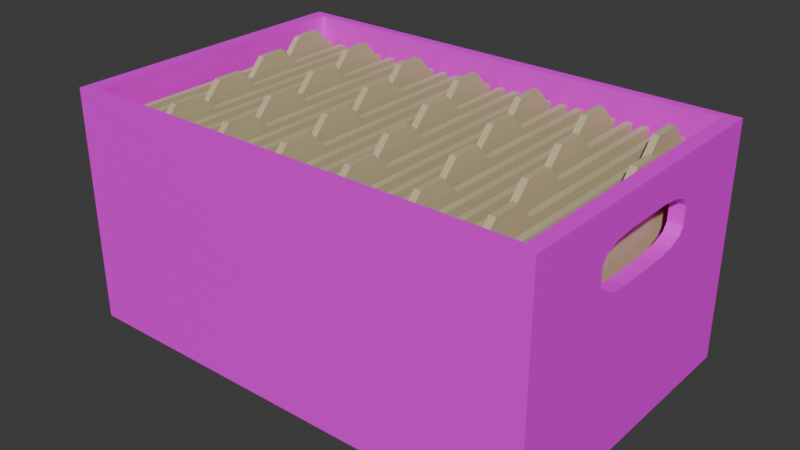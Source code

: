 # Source: FileFolderCrate.blend  (saved by Blender 5.0.119; exported with 4.5.12 LTS)
import bpy
from mathutils import Matrix  # noqa: F401  (used for matrix-valued properties, if any)

bpy.ops.wm.read_factory_settings(use_empty=True)
scene = bpy.context.scene
scene.name = 'Scene'

# ---- collections
col_collection = bpy.data.collections.new('Collection'); scene.collection.children.link(col_collection)
col_folders = bpy.data.collections.new('Folders'); col_collection.children.link(col_folders)

# ---- images (referenced by path relative to the original .blend; pixels are not part of the script)
import os
ASSET_DIR = os.environ.get("B2B_ASSET_DIR", "")  # directory of the original .blend (textures are referenced by path, not embedded)
HERE = os.path.dirname(os.path.abspath(__file__))  # packed textures are extracted next to this script under _unpacked/

def load_image(name, relpath, width, height, colorspace="sRGB"):
    """Load a texture the original file referenced (path relative to the .blend, or extracted next to this script)."""
    p = next((c for c in (os.path.join(HERE, relpath), os.path.join(ASSET_DIR, relpath)) if relpath and os.path.exists(c)), "")
    if p:
        img = bpy.data.images.load(p, check_existing=True)
        img.name = name
    else:  # same state as the original file: an image datablock whose file is absent (Cycles renders it pink)
        img = bpy.data.images.new(name, width, height)
        img.source = "FILE"
        img.filepath = "//" + (relpath or name)
    img.colorspace_settings.name = colorspace
    return img
img_material_base_color = load_image('Material Base Color', 'FileFolderCrate.png', 1024, 1024, 'sRGB')

# ---- materials (node trees are filled in below, after node groups)
mat_cratematerial = bpy.data.materials.new('CrateMaterial')
mat_cratematerial.alpha_threshold = 0.0
mat_cratematerial.use_backface_culling_lightprobe_volume = False
mat_cratematerial.preview_render_type = 'CUBE'
mat_cratematerial.roughness = 0.5
mat_cratematerial.line_color = (0.0, 0.0, 0.0, 1.0)
mat_foldermaterial = bpy.data.materials.new('FolderMaterial')
mat_foldermaterial_001 = bpy.data.materials.new('FolderMaterial.001')
mat_foldermaterial_002 = bpy.data.materials.new('FolderMaterial.002')
mat_foldermaterial_003 = bpy.data.materials.new('FolderMaterial.003')
mat_foldermaterial_004 = bpy.data.materials.new('FolderMaterial.004')
mat_foldermaterial_005 = bpy.data.materials.new('FolderMaterial.005')
mat_foldermaterial_006 = bpy.data.materials.new('FolderMaterial.006')

# ---- material node trees
mat_cratematerial.use_nodes = True; mat_cratematerial.node_tree.nodes.clear()
_N = mat_cratematerial.node_tree.nodes; _L = mat_cratematerial.node_tree.links
n0 = _N.new('ShaderNodeOutputMaterial'); n0.name = 'Material Output'; n0.location = (200, 100)
n1 = _N.new('ShaderNodeTexImage'); n1.name = 'Image Texture'; n1.location = (-490, 60)
n1.image = img_material_base_color
n2 = _N.new('ShaderNodeMixShader'); n2.name = 'Mix Shader'; n2.location = (-200, 100)
n2.inputs[0].default_value = 0.6879
n3 = _N.new('ShaderNodeBsdfPrincipled'); n3.name = 'Principled BSDF'; n3.location = (-490, 20)
n4 = _N.new('ShaderNodeTexImage'); n4.name = 'Image Texture.001'; n4.location = (-780, -20)
n4.image = img_material_base_color
n5 = _N.new('ShaderNodeBsdfPrincipled'); n5.name = 'Principled BSDF.001'; n5.location = (-490, -20)
n5.inputs[1].default_value = 1.0
n6 = _N.new('ShaderNodeBsdfPrincipled'); n6.name = 'Principled BSDF.002'; n6.location = (-90, 100)
n7 = _N.new('ShaderNodeTexImage'); n7.name = 'Image Texture.002'; n7.location = (-380, 60)
n7.image = img_material_base_color
_L.new(n3.outputs[0], n2.inputs[1])
_L.new(n4.outputs[0], n3.inputs[0])
_L.new(n6.outputs[0], n0.inputs[0])
_L.new(n7.outputs[0], n6.inputs[0])
n0.is_active_output = True
mat_foldermaterial.use_nodes = True; mat_foldermaterial.node_tree.nodes.clear()
_N = mat_foldermaterial.node_tree.nodes; _L = mat_foldermaterial.node_tree.links
n0 = _N.new('ShaderNodeBsdfPrincipled'); n0.name = 'Principled BSDF'; n0.location = (-200, 100)
n0.inputs[0].default_value = (0.6038, 0.5271, 0.314, 1.0)
n1 = _N.new('ShaderNodeOutputMaterial'); n1.name = 'Material Output'; n1.location = (200, 100)
n2 = _N.new('ShaderNodeRGBCurve'); n2.name = 'RGB Curves'; n2.location = (-490, 60)
n2.mapping.update()
_L.new(n0.outputs[0], n1.inputs[0])
n1.is_active_output = True
mat_foldermaterial_001.use_nodes = True; mat_foldermaterial_001.node_tree.nodes.clear()
_N = mat_foldermaterial_001.node_tree.nodes; _L = mat_foldermaterial_001.node_tree.links
n0 = _N.new('ShaderNodeBsdfPrincipled'); n0.name = 'Principled BSDF'; n0.location = (-200, 100)
n0.inputs[0].default_value = (0.6038, 0.5271, 0.314, 1.0)
n1 = _N.new('ShaderNodeOutputMaterial'); n1.name = 'Material Output'; n1.location = (200, 100)
n2 = _N.new('ShaderNodeRGBCurve'); n2.name = 'RGB Curves'; n2.location = (-490, 60)
n2.mapping.update()
_L.new(n0.outputs[0], n1.inputs[0])
n1.is_active_output = True
mat_foldermaterial_002.use_nodes = True; mat_foldermaterial_002.node_tree.nodes.clear()
_N = mat_foldermaterial_002.node_tree.nodes; _L = mat_foldermaterial_002.node_tree.links
n0 = _N.new('ShaderNodeBsdfPrincipled'); n0.name = 'Principled BSDF'; n0.location = (-200, 100)
n0.inputs[0].default_value = (0.6038, 0.5271, 0.314, 1.0)
n1 = _N.new('ShaderNodeOutputMaterial'); n1.name = 'Material Output'; n1.location = (200, 100)
n2 = _N.new('ShaderNodeRGBCurve'); n2.name = 'RGB Curves'; n2.location = (-490, 60)
n2.mapping.update()
_L.new(n0.outputs[0], n1.inputs[0])
n1.is_active_output = True
mat_foldermaterial_003.use_nodes = True; mat_foldermaterial_003.node_tree.nodes.clear()
_N = mat_foldermaterial_003.node_tree.nodes; _L = mat_foldermaterial_003.node_tree.links
n0 = _N.new('ShaderNodeBsdfPrincipled'); n0.name = 'Principled BSDF'; n0.location = (-200, 100)
n0.inputs[0].default_value = (0.6038, 0.5271, 0.314, 1.0)
n1 = _N.new('ShaderNodeOutputMaterial'); n1.name = 'Material Output'; n1.location = (200, 100)
n2 = _N.new('ShaderNodeRGBCurve'); n2.name = 'RGB Curves'; n2.location = (-490, 60)
n2.mapping.update()
_L.new(n0.outputs[0], n1.inputs[0])
n1.is_active_output = True
mat_foldermaterial_004.use_nodes = True; mat_foldermaterial_004.node_tree.nodes.clear()
_N = mat_foldermaterial_004.node_tree.nodes; _L = mat_foldermaterial_004.node_tree.links
n0 = _N.new('ShaderNodeBsdfPrincipled'); n0.name = 'Principled BSDF'; n0.location = (-200, 100)
n0.inputs[0].default_value = (0.6038, 0.5271, 0.314, 1.0)
n1 = _N.new('ShaderNodeOutputMaterial'); n1.name = 'Material Output'; n1.location = (200, 100)
n2 = _N.new('ShaderNodeRGBCurve'); n2.name = 'RGB Curves'; n2.location = (-490, 60)
n2.mapping.update()
_L.new(n0.outputs[0], n1.inputs[0])
n1.is_active_output = True
mat_foldermaterial_005.use_nodes = True; mat_foldermaterial_005.node_tree.nodes.clear()
_N = mat_foldermaterial_005.node_tree.nodes; _L = mat_foldermaterial_005.node_tree.links
n0 = _N.new('ShaderNodeBsdfPrincipled'); n0.name = 'Principled BSDF'; n0.location = (-200, 100)
n0.inputs[0].default_value = (0.6038, 0.5271, 0.314, 1.0)
n1 = _N.new('ShaderNodeOutputMaterial'); n1.name = 'Material Output'; n1.location = (200, 100)
n2 = _N.new('ShaderNodeRGBCurve'); n2.name = 'RGB Curves'; n2.location = (-490, 60)
n2.mapping.update()
_L.new(n0.outputs[0], n1.inputs[0])
n1.is_active_output = True
mat_foldermaterial_006.use_nodes = True; mat_foldermaterial_006.node_tree.nodes.clear()
_N = mat_foldermaterial_006.node_tree.nodes; _L = mat_foldermaterial_006.node_tree.links
n0 = _N.new('ShaderNodeBsdfPrincipled'); n0.name = 'Principled BSDF'; n0.location = (-200, 100)
n0.inputs[0].default_value = (0.6038, 0.5271, 0.314, 1.0)
n1 = _N.new('ShaderNodeOutputMaterial'); n1.name = 'Material Output'; n1.location = (200, 100)
n2 = _N.new('ShaderNodeRGBCurve'); n2.name = 'RGB Curves'; n2.location = (-490, 60)
n2.mapping.update()
_L.new(n0.outputs[0], n1.inputs[0])
n1.is_active_output = True

# ---- world
world_world = bpy.data.worlds.new('World'); scene.world = world_world
world_world.use_nodes = True; world_world.node_tree.nodes.clear()
_N = world_world.node_tree.nodes; _L = world_world.node_tree.links
n0 = _N.new('ShaderNodeOutputWorld'); n0.name = 'World Output'; n0.location = (200, 100)
n1 = _N.new('ShaderNodeBackground'); n1.name = 'Background'; n1.location = (-200, 100)
n1.inputs[0].default_value = (0.05088, 0.05088, 0.05088, 1.0)
_L.new(n1.outputs[0], n0.inputs[0])
n0.is_active_output = True
world_world.color = (0.05088, 0.05088, 0.05088)
world_world.sun_shadow_jitter_overblur = 0.0

# ---- meshes
me_cube = bpy.data.meshes.new('Cube')
me_cube.from_pydata([(1.0, 1.0, 1.0), (1.0, 1.0, -1.0), (1.0, -1.0, 1.0), (1.0, -1.0, -1.0), (-1.0, 1.0, 1.0), (-1.0, 1.0, -1.0), (-1.0, -1.0, 1.0), (-1.0, -1.0, -1.0), (0.94, 0.94, 1.0), (0.94, 0.94, -0.94), (0.94, -0.94, 1.0), (0.94, -0.94, -0.94), (-0.94, 0.94, 1.0), (-0.94, 0.94, -0.94), (-0.94, -0.94, 1.0), (-0.94, -0.94, -0.94), (-0.94, 0.4154, 0.4465), (0.94, 0.4154, 0.4465), (-1.0, 0.4154, 0.4465), (1.0, 0.4154, 0.4465), (-0.94, 0.1661, 0.3264), (-1.0, 0.1661, 0.3264), (1.0, 0.1661, 0.3264), (0.94, 0.1661, 0.3264), (-0.94, -0.1661, 0.3264), (-1.0, -0.1661, 0.3264), (1.0, -0.1661, 0.3264), (0.94, -0.1661, 0.3264), (-0.94, -0.382, 0.3864), (-1.0, -0.382, 0.3864), (1.0, -0.382, 0.3864), (0.94, -0.382, 0.3864), (-0.94, 0.4154, 0.6065), (-1.0, 0.4154, 0.6065), (1.0, 0.4154, 0.6065), (0.94, 0.4154, 0.6065), (-0.94, -0.382, 0.6666), (-1.0, -0.382, 0.6666), (1.0, -0.382, 0.6666), (0.94, -0.382, 0.6666), (-0.94, 0.382, 0.6666), (-1.0, 0.382, 0.6666), (1.0, 0.382, 0.6666), (0.94, 0.382, 0.6666), (-0.94, 0.2908, 0.3425), (-1.0, 0.2908, 0.3425), (1.0, 0.2908, 0.3425), (0.94, 0.2908, 0.3425), (-0.94, -0.2908, 0.3425), (-1.0, -0.2908, 0.3425), (1.0, -0.2908, 0.3425), (0.94, -0.2908, 0.3425), (-0.94, -0.4154, 0.6065), (-1.0, -0.4154, 0.6065), (1.0, -0.4154, 0.6065), (0.94, -0.4154, 0.6065), (-0.94, -0.4154, 0.4465), (-1.0, -0.4154, 0.4465), (1.0, -0.4154, 0.4465), (0.94, -0.4154, 0.4465), (-0.94, -0.1661, 0.7266), (-1.0, -0.1661, 0.7266), (1.0, -0.1661, 0.7266), (0.94, -0.1661, 0.7266), (-0.94, 0.1661, 0.7266), (-1.0, 0.1661, 0.7266), (1.0, 0.1661, 0.7266), (0.94, 0.1661, 0.7266), (-0.94, 0.382, 0.3864), (0.94, 0.382, 0.3864), (-1.0, 0.382, 0.3864), (1.0, 0.382, 0.3864), (-0.94, 0.2908, 0.7105), (-1.0, 0.2908, 0.7105), (1.0, 0.2908, 0.7105), (0.94, 0.2908, 0.7105), (-0.94, -0.2908, 0.7105), (-1.0, -0.2908, 0.7105), (1.0, -0.2908, 0.7105), (0.94, -0.2908, 0.7105), (-0.94, -0.4154, 0.4586)], [], [(3, 2, 6, 7), (7, 6, 53, 57, 29, 49, 25, 21, 45, 70, 18, 4, 5), (5, 1, 3, 7), (1, 0, 34, 19, 71, 46, 22, 26, 50, 30, 58, 2, 3), (5, 4, 0, 1), (11, 15, 14, 10), (15, 13, 12, 32, 16, 68, 44, 20, 24, 48, 28, 56, 80, 14), (13, 15, 11, 9), (9, 11, 10, 55, 59, 31, 51, 27, 23, 47, 69, 17, 8), (13, 9, 8, 12), (0, 4, 12, 8), (2, 0, 8, 10), (6, 2, 10, 14), (4, 6, 14, 12), (30, 31, 51, 50), (28, 29, 49, 48), (54, 55, 59, 58), (52, 53, 57, 56, 80), (34, 35, 43, 42), (32, 33, 41, 40), (42, 43, 75, 74), (40, 41, 73, 72), (19, 17, 35, 34), (16, 18, 33, 32), (14, 80, 52, 36, 76, 60, 64, 72, 40, 32, 12), (50, 51, 27, 26), (48, 49, 25, 24), (74, 75, 67, 66), (72, 73, 65, 64), (71, 69, 17, 19), (68, 70, 18, 16), (66, 67, 63, 62), (64, 65, 61, 60), (46, 47, 69, 71), (44, 45, 70, 68), (78, 79, 39, 38), (76, 77, 37, 36), (26, 27, 23, 22), (24, 25, 21, 20), (4, 18, 33, 41, 73, 65, 61, 77, 37, 53, 6), (2, 58, 54, 38, 78, 62, 66, 74, 42, 34, 0), (38, 39, 55, 54), (36, 37, 53, 52), (8, 17, 35, 43, 75, 67, 63, 79, 39, 55, 10), (62, 63, 79, 78), (60, 61, 77, 76), (22, 23, 47, 46), (20, 21, 45, 44), (58, 59, 31, 30), (56, 57, 29, 28)])
_uv = me_cube.uv_layers.new(name='UVMap')
_uv.uv.foreach_set('vector', [0.5155, 0.5155, 0.2577, 0.5155, 0.2577, 0.2577, 0.5155, 0.2577, 0.2577, 0.7732, -4.608e-09, 0.7732, 0.05071, 0.6979, 0.07133, 0.6979, 0.07907, 0.6936, 0.08473, 0.6818, 0.0868, 0.6657, 0.0868, 0.6229, 0.08473, 0.6069, 0.07907, 0.5951, 0.07133, 0.5908, 1.485e-08, 0.5155, 0.2577, 0.5155, 0.2577, 1.946e-08, 0.2577, 0.2577, 1.127e-08, 0.2577, 3.072e-08, 2.32e-15, 0.2577, 0.5155, 7.17e-09, 0.5155, 0.05071, 0.4401, 0.07133, 0.4401, 0.07907, 0.4358, 0.08473, 0.4241, 0.0868, 0.408, 0.0868, 0.3652, 0.08473, 0.3491, 0.07907, 0.3374, 0.07133, 0.3331, 2.663e-08, 0.2577, 0.2577, 0.2577, 0.7732, 0.2577, 0.5155, 0.2577, 0.5155, 8.192e-09, 0.7732, 2.765e-08, 0.7577, 0.7577, 0.5155, 0.7577, 0.5155, 0.5077, 0.7577, 0.5077, 0.7577, 0.5077, 0.5155, 0.5077, 0.5155, 0.2577, 0.5831, 0.3084, 0.5831, 0.3291, 0.5874, 0.3368, 0.5991, 0.3425, 0.6152, 0.3445, 0.658, 0.3445, 0.6741, 0.3425, 0.6858, 0.3368, 0.6901, 0.3291, 0.6901, 0.3275, 0.7577, 0.2577, 1.0, 0.75, 0.7577, 0.75, 0.7577, 0.5077, 1.0, 0.5077, 0.5, 0.7655, 0.2577, 0.7655, 0.2577, 0.5155, 0.3253, 0.5662, 0.3253, 0.5868, 0.3296, 0.5945, 0.3414, 0.6002, 0.3575, 0.6023, 0.4003, 0.6023, 0.4163, 0.6002, 0.4281, 0.5945, 0.4324, 0.5868, 0.5, 0.5155, 1.0, 0.5077, 0.7577, 0.5077, 0.7577, 0.2577, 1.0, 0.2577, 0.5155, 2.355e-08, 0.5155, 0.2577, 0.5077, 0.25, 0.5077, 0.007732, 0.2577, 4.096e-09, 0.5155, 2.355e-08, 0.5077, 0.007732, 0.2655, 0.007732, 0.2577, 0.2577, 0.2577, 4.096e-09, 0.2655, 0.007732, 0.2655, 0.25, 0.5155, 0.2577, 0.2577, 0.2577, 0.2655, 0.25, 0.5077, 0.25, 0.5077, 0.5155, 0.5155, 0.5155, 0.5155, 0.5272, 0.5077, 0.5272, 0.5, 0.5155, 0.5077, 0.5155, 0.5077, 0.5272, 0.5, 0.5272, 0.5077, 0.7201, 0.5155, 0.7201, 0.5155, 0.7407, 0.5077, 0.7407, 0.5, 0.7201, 0.5077, 0.7201, 0.5077, 0.7407, 0.5, 0.7407, 0.5, 0.7392, 0.7809, 0.04383, 0.7732, 0.04383, 0.7732, 0.0361, 0.7809, 0.0361, 0.7809, 0.007735, 0.7732, 0.007735, 0.7732, 0.0, 0.7809, 7.681e-09, 0.5155, 0.7124, 0.5077, 0.7124, 0.5077, 0.7006, 0.5155, 0.7006, 0.5077, 0.7124, 0.5, 0.7124, 0.5, 0.7006, 0.5077, 0.7006, 0.7809, 0.06446, 0.7732, 0.06446, 0.7732, 0.04383, 0.7809, 0.04383, 0.7809, 0.02836, 0.7732, 0.02836, 0.7732, 0.007735, 0.7809, 0.007735, 0.7577, 0.2577, 0.6901, 0.3275, 0.6901, 0.3084, 0.6858, 0.3007, 0.6741, 0.295, 0.658, 0.293, 0.6152, 0.293, 0.5991, 0.295, 0.5874, 0.3007, 0.5831, 0.3084, 0.5155, 0.2577, 0.5077, 0.5272, 0.5155, 0.5272, 0.5155, 0.5433, 0.5077, 0.5433, 0.5, 0.5272, 0.5077, 0.5272, 0.5077, 0.5433, 0.5, 0.5433, 0.5155, 0.7006, 0.5077, 0.7006, 0.5077, 0.6845, 0.5155, 0.6845, 0.5077, 0.7006, 0.5, 0.7006, 0.5, 0.6845, 0.5077, 0.6845, 0.7809, 0.0722, 0.7732, 0.0722, 0.7732, 0.06446, 0.7809, 0.06446, 0.7809, 0.0361, 0.7732, 0.0361, 0.7732, 0.02836, 0.7809, 0.02836, 0.5155, 0.6845, 0.5077, 0.6845, 0.5077, 0.6417, 0.5155, 0.6417, 0.5077, 0.6845, 0.5, 0.6845, 0.5, 0.6417, 0.5077, 0.6417, 0.5077, 0.6022, 0.5155, 0.6022, 0.5155, 0.6139, 0.5077, 0.6139, 0.5, 0.6022, 0.5077, 0.6022, 0.5077, 0.6139, 0.5, 0.6139, 0.5155, 0.6257, 0.5077, 0.6257, 0.5077, 0.6139, 0.5155, 0.6139, 0.5077, 0.6257, 0.5, 0.6257, 0.5, 0.6139, 0.5077, 0.6139, 0.5077, 0.5433, 0.5155, 0.5433, 0.5155, 0.5861, 0.5077, 0.5861, 0.5, 0.5433, 0.5077, 0.5433, 0.5077, 0.5861, 0.5, 0.5861, 1.485e-08, 0.5155, 0.07133, 0.5908, 0.05071, 0.5908, 0.04297, 0.5951, 0.03731, 0.6069, 0.03523, 0.6229, 0.03523, 0.6657, 0.03731, 0.6818, 0.04297, 0.6936, 0.05071, 0.6979, -4.608e-09, 0.7732, 2.663e-08, 0.2577, 0.07133, 0.3331, 0.05071, 0.3331, 0.04297, 0.3374, 0.03731, 0.3491, 0.03523, 0.3652, 0.03523, 0.408, 0.03731, 0.4241, 0.04297, 0.4358, 0.05071, 0.4401, 7.17e-09, 0.5155, 0.5077, 0.7124, 0.5155, 0.7124, 0.5155, 0.7201, 0.5077, 0.7201, 0.5, 0.7124, 0.5077, 0.7124, 0.5077, 0.7201, 0.5, 0.7201, 0.5, 0.5155, 0.4324, 0.5868, 0.4324, 0.5662, 0.4281, 0.5584, 0.4163, 0.5528, 0.4003, 0.5507, 0.3575, 0.5507, 0.3414, 0.5528, 0.3296, 0.5584, 0.3253, 0.5662, 0.2577, 0.5155, 0.5155, 0.6417, 0.5077, 0.6417, 0.5077, 0.6257, 0.5155, 0.6257, 0.5077, 0.6417, 0.5, 0.6417, 0.5, 0.6257, 0.5077, 0.6257, 0.5077, 0.5861, 0.5155, 0.5861, 0.5155, 0.6022, 0.5077, 0.6022, 0.5, 0.5861, 0.5077, 0.5861, 0.5077, 0.6022, 0.5, 0.6022, 0.5077, 0.7407, 0.5155, 0.7407, 0.5155, 0.7485, 0.5077, 0.7485, 0.5, 0.7407, 0.5077, 0.7407, 0.5077, 0.7485, 0.5, 0.7485])
me_cube.materials.append(mat_cratematerial)
me_cube.use_mirror_vertex_groups = False
me_cube.use_paint_bone_selection = False
me_cube.use_paint_mask = True
me_cube.update()
me_cube_002 = bpy.data.meshes.new('Cube.002')
me_cube_002.from_pydata([(1.0, -1.0, -1.0), (1.0, -1.0, 1.0), (1.0, 1.0, -1.0), (1.0, 1.0, 1.0), (1.0, -0.6498, -1.0), (1.0, -0.8486, -1.0), (1.0, -0.8486, 1.169), (1.0, -0.6498, 1.169), (1.0, -0.9639, -1.0), (1.0, -0.5328, -1.0), (1.0, -0.5328, 1.0), (1.0, -0.9639, 1.0)], [], [(3, 10, 9, 2), (5, 6, 11, 8), (4, 7, 6, 5), (9, 10, 7, 4), (8, 11, 1, 0)])
_uv = me_cube_002.uv_layers.new(name='UVMap')
_uv.uv.foreach_set('vector', [0.625, 0.5, 0.625, 0.7039, 0.375, 0.7039, 0.375, 0.5, 0.375, 0.7273, 0.625, 0.7273, 0.625, 0.7331, 0.375, 0.7331, 0.375, 0.7109, 0.625, 0.7109, 0.625, 0.7273, 0.375, 0.7273, 0.375, 0.7039, 0.625, 0.7039, 0.625, 0.7109, 0.375, 0.7109, 0.375, 0.7331, 0.625, 0.7331, 0.625, 0.75, 0.375, 0.75])
me_cube_002.materials.append(mat_foldermaterial)
me_cube_002.update()
me_cube_008 = bpy.data.meshes.new('Cube.008')
me_cube_008.from_pydata([(1.0, -1.0, -1.0), (1.0, -1.0, 1.0), (1.0, 1.0, -1.0), (1.0, 1.0, 1.0), (1.0, -0.6498, -1.0), (1.0, -0.8486, -1.0), (1.0, -0.8486, 1.169), (1.0, -0.6498, 1.169), (1.0, -0.9639, -1.0), (1.0, -0.5328, -1.0), (1.0, -0.5328, 1.0), (1.0, -0.9639, 1.0)], [], [(3, 10, 9, 2), (5, 6, 11, 8), (4, 7, 6, 5), (9, 10, 7, 4), (8, 11, 1, 0)])
_uv = me_cube_008.uv_layers.new(name='UVMap')
_uv.uv.foreach_set('vector', [0.625, 0.5, 0.625, 0.7039, 0.375, 0.7039, 0.375, 0.5, 0.375, 0.7273, 0.625, 0.7273, 0.625, 0.7331, 0.375, 0.7331, 0.375, 0.7109, 0.625, 0.7109, 0.625, 0.7273, 0.375, 0.7273, 0.375, 0.7039, 0.625, 0.7039, 0.625, 0.7109, 0.375, 0.7109, 0.375, 0.7331, 0.625, 0.7331, 0.625, 0.75, 0.375, 0.75])
me_cube_008.materials.append(mat_foldermaterial_001)
me_cube_008.update()
me_cube_012 = bpy.data.meshes.new('Cube.012')
me_cube_012.from_pydata([(1.0, -1.0, -1.0), (1.0, -1.0, 1.0), (1.0, 1.0, -1.0), (1.0, 1.0, 1.0), (1.0, -0.6498, -1.0), (1.0, -0.8486, -1.0), (1.0, -0.8486, 1.169), (1.0, -0.6498, 1.169), (1.0, -0.9639, -1.0), (1.0, -0.5328, -1.0), (1.0, -0.5328, 1.0), (1.0, -0.9639, 1.0)], [], [(3, 10, 9, 2), (5, 6, 11, 8), (4, 7, 6, 5), (9, 10, 7, 4), (8, 11, 1, 0)])
_uv = me_cube_012.uv_layers.new(name='UVMap')
_uv.uv.foreach_set('vector', [0.625, 0.5, 0.625, 0.7039, 0.375, 0.7039, 0.375, 0.5, 0.375, 0.7273, 0.625, 0.7273, 0.625, 0.7331, 0.375, 0.7331, 0.375, 0.7109, 0.625, 0.7109, 0.625, 0.7273, 0.375, 0.7273, 0.375, 0.7039, 0.625, 0.7039, 0.625, 0.7109, 0.375, 0.7109, 0.375, 0.7331, 0.625, 0.7331, 0.625, 0.75, 0.375, 0.75])
me_cube_012.materials.append(mat_foldermaterial_002)
me_cube_012.update()
me_cube_016 = bpy.data.meshes.new('Cube.016')
me_cube_016.from_pydata([(1.0, -1.0, -1.0), (1.0, -1.0, 1.0), (1.0, 1.0, -1.0), (1.0, 1.0, 1.0), (1.0, -0.6498, -1.0), (1.0, -0.8486, -1.0), (1.0, -0.8486, 1.169), (1.0, -0.6498, 1.169), (1.0, -0.9639, -1.0), (1.0, -0.5328, -1.0), (1.0, -0.5328, 1.0), (1.0, -0.9639, 1.0)], [], [(3, 10, 9, 2), (5, 6, 11, 8), (4, 7, 6, 5), (9, 10, 7, 4), (8, 11, 1, 0)])
_uv = me_cube_016.uv_layers.new(name='UVMap')
_uv.uv.foreach_set('vector', [0.625, 0.5, 0.625, 0.7039, 0.375, 0.7039, 0.375, 0.5, 0.375, 0.7273, 0.625, 0.7273, 0.625, 0.7331, 0.375, 0.7331, 0.375, 0.7109, 0.625, 0.7109, 0.625, 0.7273, 0.375, 0.7273, 0.375, 0.7039, 0.625, 0.7039, 0.625, 0.7109, 0.375, 0.7109, 0.375, 0.7331, 0.625, 0.7331, 0.625, 0.75, 0.375, 0.75])
me_cube_016.materials.append(mat_foldermaterial_003)
me_cube_016.update()
me_cube_020 = bpy.data.meshes.new('Cube.020')
me_cube_020.from_pydata([(1.0, -1.0, -1.0), (1.0, -1.0, 1.0), (1.0, 1.0, -1.0), (1.0, 1.0, 1.0), (1.0, -0.6498, -1.0), (1.0, -0.8486, -1.0), (1.0, -0.8486, 1.169), (1.0, -0.6498, 1.169), (1.0, -0.9639, -1.0), (1.0, -0.5328, -1.0), (1.0, -0.5328, 1.0), (1.0, -0.9639, 1.0)], [], [(3, 10, 9, 2), (5, 6, 11, 8), (4, 7, 6, 5), (9, 10, 7, 4), (8, 11, 1, 0)])
_uv = me_cube_020.uv_layers.new(name='UVMap')
_uv.uv.foreach_set('vector', [0.625, 0.5, 0.625, 0.7039, 0.375, 0.7039, 0.375, 0.5, 0.375, 0.7273, 0.625, 0.7273, 0.625, 0.7331, 0.375, 0.7331, 0.375, 0.7109, 0.625, 0.7109, 0.625, 0.7273, 0.375, 0.7273, 0.375, 0.7039, 0.625, 0.7039, 0.625, 0.7109, 0.375, 0.7109, 0.375, 0.7331, 0.625, 0.7331, 0.625, 0.75, 0.375, 0.75])
me_cube_020.materials.append(mat_foldermaterial_004)
me_cube_020.update()
me_cube_024 = bpy.data.meshes.new('Cube.024')
me_cube_024.from_pydata([(1.0, -1.0, -1.0), (1.0, -1.0, 1.0), (1.0, 1.0, -1.0), (1.0, 1.0, 1.0), (1.0, -0.6498, -1.0), (1.0, -0.8486, -1.0), (1.0, -0.8486, 1.169), (1.0, -0.6498, 1.169), (1.0, -0.9639, -1.0), (1.0, -0.5328, -1.0), (1.0, -0.5328, 1.0), (1.0, -0.9639, 1.0)], [], [(3, 10, 9, 2), (5, 6, 11, 8), (4, 7, 6, 5), (9, 10, 7, 4), (8, 11, 1, 0)])
_uv = me_cube_024.uv_layers.new(name='UVMap')
_uv.uv.foreach_set('vector', [0.625, 0.5, 0.625, 0.7039, 0.375, 0.7039, 0.375, 0.5, 0.375, 0.7273, 0.625, 0.7273, 0.625, 0.7331, 0.375, 0.7331, 0.375, 0.7109, 0.625, 0.7109, 0.625, 0.7273, 0.375, 0.7273, 0.375, 0.7039, 0.625, 0.7039, 0.625, 0.7109, 0.375, 0.7109, 0.375, 0.7331, 0.625, 0.7331, 0.625, 0.75, 0.375, 0.75])
me_cube_024.materials.append(mat_foldermaterial_005)
me_cube_024.update()
me_cube_028 = bpy.data.meshes.new('Cube.028')
me_cube_028.from_pydata([(1.0, -1.0, -1.0), (1.0, -1.0, 1.0), (1.0, 1.0, -1.0), (1.0, 1.0, 1.0), (1.0, -0.6498, -1.0), (1.0, -0.8486, -1.0), (1.0, -0.8486, 1.169), (1.0, -0.6498, 1.169), (1.0, -0.9639, -1.0), (1.0, -0.5328, -1.0), (1.0, -0.5328, 1.0), (1.0, -0.9639, 1.0)], [], [(3, 10, 9, 2), (5, 6, 11, 8), (4, 7, 6, 5), (9, 10, 7, 4), (8, 11, 1, 0)])
_uv = me_cube_028.uv_layers.new(name='UVMap')
_uv.uv.foreach_set('vector', [0.625, 0.5, 0.625, 0.7039, 0.375, 0.7039, 0.375, 0.5, 0.375, 0.7273, 0.625, 0.7273, 0.625, 0.7331, 0.375, 0.7331, 0.375, 0.7109, 0.625, 0.7109, 0.625, 0.7273, 0.375, 0.7273, 0.375, 0.7039, 0.625, 0.7039, 0.625, 0.7109, 0.375, 0.7109, 0.375, 0.7331, 0.625, 0.7331, 0.625, 0.75, 0.375, 0.75])
me_cube_028.materials.append(mat_foldermaterial_006)
me_cube_028.update()
me_cube_003 = bpy.data.meshes.new('Cube.003')
me_cube_003.from_pydata([(1.0, -1.0, -1.0), (1.0, -1.0, 1.0), (1.0, 1.0, -1.0), (1.0, 1.0, 1.0), (1.0, -0.1668, -1.0), (1.0, -0.3656, -1.0), (1.0, -0.3656, 1.169), (1.0, -0.1668, 1.169), (1.0, -0.481, -1.0), (1.0, -0.04983, -1.0), (1.0, -0.04983, 1.0), (1.0, -0.481, 1.0)], [], [(3, 10, 9, 2), (5, 6, 11, 8), (4, 7, 6, 5), (9, 10, 7, 4), (8, 11, 1, 0)])
_uv = me_cube_003.uv_layers.new(name='UVMap')
_uv.uv.foreach_set('vector', [0.625, 0.5, 0.625, 0.7039, 0.375, 0.7039, 0.375, 0.5, 0.375, 0.7273, 0.625, 0.7273, 0.625, 0.7331, 0.375, 0.7331, 0.375, 0.7109, 0.625, 0.7109, 0.625, 0.7273, 0.375, 0.7273, 0.375, 0.7039, 0.625, 0.7039, 0.625, 0.7109, 0.375, 0.7109, 0.375, 0.7331, 0.625, 0.7331, 0.625, 0.75, 0.375, 0.75])
me_cube_003.materials.append(mat_foldermaterial)
me_cube_003.update()
me_cube_007 = bpy.data.meshes.new('Cube.007')
me_cube_007.from_pydata([(1.0, -1.0, -1.0), (1.0, -1.0, 1.0), (1.0, 1.0, -1.0), (1.0, 1.0, 1.0), (1.0, -0.1668, -1.0), (1.0, -0.3656, -1.0), (1.0, -0.3656, 1.169), (1.0, -0.1668, 1.169), (1.0, -0.481, -1.0), (1.0, -0.04983, -1.0), (1.0, -0.04983, 1.0), (1.0, -0.481, 1.0)], [], [(3, 10, 9, 2), (5, 6, 11, 8), (4, 7, 6, 5), (9, 10, 7, 4), (8, 11, 1, 0)])
_uv = me_cube_007.uv_layers.new(name='UVMap')
_uv.uv.foreach_set('vector', [0.625, 0.5, 0.625, 0.7039, 0.375, 0.7039, 0.375, 0.5, 0.375, 0.7273, 0.625, 0.7273, 0.625, 0.7331, 0.375, 0.7331, 0.375, 0.7109, 0.625, 0.7109, 0.625, 0.7273, 0.375, 0.7273, 0.375, 0.7039, 0.625, 0.7039, 0.625, 0.7109, 0.375, 0.7109, 0.375, 0.7331, 0.625, 0.7331, 0.625, 0.75, 0.375, 0.75])
me_cube_007.materials.append(mat_foldermaterial_001)
me_cube_007.update()
me_cube_011 = bpy.data.meshes.new('Cube.011')
me_cube_011.from_pydata([(1.0, -1.0, -1.0), (1.0, -1.0, 1.0), (1.0, 1.0, -1.0), (1.0, 1.0, 1.0), (1.0, -0.1668, -1.0), (1.0, -0.3656, -1.0), (1.0, -0.3656, 1.169), (1.0, -0.1668, 1.169), (1.0, -0.481, -1.0), (1.0, -0.04983, -1.0), (1.0, -0.04983, 1.0), (1.0, -0.481, 1.0)], [], [(3, 10, 9, 2), (5, 6, 11, 8), (4, 7, 6, 5), (9, 10, 7, 4), (8, 11, 1, 0)])
_uv = me_cube_011.uv_layers.new(name='UVMap')
_uv.uv.foreach_set('vector', [0.625, 0.5, 0.625, 0.7039, 0.375, 0.7039, 0.375, 0.5, 0.375, 0.7273, 0.625, 0.7273, 0.625, 0.7331, 0.375, 0.7331, 0.375, 0.7109, 0.625, 0.7109, 0.625, 0.7273, 0.375, 0.7273, 0.375, 0.7039, 0.625, 0.7039, 0.625, 0.7109, 0.375, 0.7109, 0.375, 0.7331, 0.625, 0.7331, 0.625, 0.75, 0.375, 0.75])
me_cube_011.materials.append(mat_foldermaterial_002)
me_cube_011.update()
me_cube_015 = bpy.data.meshes.new('Cube.015')
me_cube_015.from_pydata([(1.0, -1.0, -1.0), (1.0, -1.0, 1.0), (1.0, 1.0, -1.0), (1.0, 1.0, 1.0), (1.0, -0.1668, -1.0), (1.0, -0.3656, -1.0), (1.0, -0.3656, 1.169), (1.0, -0.1668, 1.169), (1.0, -0.481, -1.0), (1.0, -0.04983, -1.0), (1.0, -0.04983, 1.0), (1.0, -0.481, 1.0)], [], [(3, 10, 9, 2), (5, 6, 11, 8), (4, 7, 6, 5), (9, 10, 7, 4), (8, 11, 1, 0)])
_uv = me_cube_015.uv_layers.new(name='UVMap')
_uv.uv.foreach_set('vector', [0.625, 0.5, 0.625, 0.7039, 0.375, 0.7039, 0.375, 0.5, 0.375, 0.7273, 0.625, 0.7273, 0.625, 0.7331, 0.375, 0.7331, 0.375, 0.7109, 0.625, 0.7109, 0.625, 0.7273, 0.375, 0.7273, 0.375, 0.7039, 0.625, 0.7039, 0.625, 0.7109, 0.375, 0.7109, 0.375, 0.7331, 0.625, 0.7331, 0.625, 0.75, 0.375, 0.75])
me_cube_015.materials.append(mat_foldermaterial_003)
me_cube_015.update()
me_cube_019 = bpy.data.meshes.new('Cube.019')
me_cube_019.from_pydata([(1.0, -1.0, -1.0), (1.0, -1.0, 1.0), (1.0, 1.0, -1.0), (1.0, 1.0, 1.0), (1.0, -0.1668, -1.0), (1.0, -0.3656, -1.0), (1.0, -0.3656, 1.169), (1.0, -0.1668, 1.169), (1.0, -0.481, -1.0), (1.0, -0.04983, -1.0), (1.0, -0.04983, 1.0), (1.0, -0.481, 1.0)], [], [(3, 10, 9, 2), (5, 6, 11, 8), (4, 7, 6, 5), (9, 10, 7, 4), (8, 11, 1, 0)])
_uv = me_cube_019.uv_layers.new(name='UVMap')
_uv.uv.foreach_set('vector', [0.625, 0.5, 0.625, 0.7039, 0.375, 0.7039, 0.375, 0.5, 0.375, 0.7273, 0.625, 0.7273, 0.625, 0.7331, 0.375, 0.7331, 0.375, 0.7109, 0.625, 0.7109, 0.625, 0.7273, 0.375, 0.7273, 0.375, 0.7039, 0.625, 0.7039, 0.625, 0.7109, 0.375, 0.7109, 0.375, 0.7331, 0.625, 0.7331, 0.625, 0.75, 0.375, 0.75])
me_cube_019.materials.append(mat_foldermaterial_004)
me_cube_019.update()
me_cube_023 = bpy.data.meshes.new('Cube.023')
me_cube_023.from_pydata([(1.0, -1.0, -1.0), (1.0, -1.0, 1.0), (1.0, 1.0, -1.0), (1.0, 1.0, 1.0), (1.0, -0.1668, -1.0), (1.0, -0.3656, -1.0), (1.0, -0.3656, 1.169), (1.0, -0.1668, 1.169), (1.0, -0.481, -1.0), (1.0, -0.04983, -1.0), (1.0, -0.04983, 1.0), (1.0, -0.481, 1.0)], [], [(3, 10, 9, 2), (5, 6, 11, 8), (4, 7, 6, 5), (9, 10, 7, 4), (8, 11, 1, 0)])
_uv = me_cube_023.uv_layers.new(name='UVMap')
_uv.uv.foreach_set('vector', [0.625, 0.5, 0.625, 0.7039, 0.375, 0.7039, 0.375, 0.5, 0.375, 0.7273, 0.625, 0.7273, 0.625, 0.7331, 0.375, 0.7331, 0.375, 0.7109, 0.625, 0.7109, 0.625, 0.7273, 0.375, 0.7273, 0.375, 0.7039, 0.625, 0.7039, 0.625, 0.7109, 0.375, 0.7109, 0.375, 0.7331, 0.625, 0.7331, 0.625, 0.75, 0.375, 0.75])
me_cube_023.materials.append(mat_foldermaterial_005)
me_cube_023.update()
me_cube_027 = bpy.data.meshes.new('Cube.027')
me_cube_027.from_pydata([(1.0, -1.0, -1.0), (1.0, -1.0, 1.0), (1.0, 1.0, -1.0), (1.0, 1.0, 1.0), (1.0, -0.1668, -1.0), (1.0, -0.3656, -1.0), (1.0, -0.3656, 1.169), (1.0, -0.1668, 1.169), (1.0, -0.481, -1.0), (1.0, -0.04983, -1.0), (1.0, -0.04983, 1.0), (1.0, -0.481, 1.0)], [], [(3, 10, 9, 2), (5, 6, 11, 8), (4, 7, 6, 5), (9, 10, 7, 4), (8, 11, 1, 0)])
_uv = me_cube_027.uv_layers.new(name='UVMap')
_uv.uv.foreach_set('vector', [0.625, 0.5, 0.625, 0.7039, 0.375, 0.7039, 0.375, 0.5, 0.375, 0.7273, 0.625, 0.7273, 0.625, 0.7331, 0.375, 0.7331, 0.375, 0.7109, 0.625, 0.7109, 0.625, 0.7273, 0.375, 0.7273, 0.375, 0.7039, 0.625, 0.7039, 0.625, 0.7109, 0.375, 0.7109, 0.375, 0.7331, 0.625, 0.7331, 0.625, 0.75, 0.375, 0.75])
me_cube_027.materials.append(mat_foldermaterial_006)
me_cube_027.update()
me_cube_004 = bpy.data.meshes.new('Cube.004')
me_cube_004.from_pydata([(1.0, -1.0, -1.0), (1.0, -1.0, 1.0), (1.0, 1.0, -1.0), (1.0, 1.0, 1.0), (1.0, 0.3475, -1.0), (1.0, 0.1487, -1.0), (1.0, 0.1487, 1.169), (1.0, 0.3475, 1.169), (1.0, 0.03335, -1.0), (1.0, 0.4645, -1.0), (1.0, 0.4645, 1.0), (1.0, 0.03335, 1.0)], [], [(3, 10, 9, 2), (5, 6, 11, 8), (4, 7, 6, 5), (9, 10, 7, 4), (8, 11, 1, 0)])
_uv = me_cube_004.uv_layers.new(name='UVMap')
_uv.uv.foreach_set('vector', [0.625, 0.5, 0.625, 0.7039, 0.375, 0.7039, 0.375, 0.5, 0.375, 0.7273, 0.625, 0.7273, 0.625, 0.7331, 0.375, 0.7331, 0.375, 0.7109, 0.625, 0.7109, 0.625, 0.7273, 0.375, 0.7273, 0.375, 0.7039, 0.625, 0.7039, 0.625, 0.7109, 0.375, 0.7109, 0.375, 0.7331, 0.625, 0.7331, 0.625, 0.75, 0.375, 0.75])
me_cube_004.materials.append(mat_foldermaterial)
me_cube_004.update()
me_cube_006 = bpy.data.meshes.new('Cube.006')
me_cube_006.from_pydata([(1.0, -1.0, -1.0), (1.0, -1.0, 1.0), (1.0, 1.0, -1.0), (1.0, 1.0, 1.0), (1.0, 0.3475, -1.0), (1.0, 0.1487, -1.0), (1.0, 0.1487, 1.169), (1.0, 0.3475, 1.169), (1.0, 0.03335, -1.0), (1.0, 0.4645, -1.0), (1.0, 0.4645, 1.0), (1.0, 0.03335, 1.0)], [], [(3, 10, 9, 2), (5, 6, 11, 8), (4, 7, 6, 5), (9, 10, 7, 4), (8, 11, 1, 0)])
_uv = me_cube_006.uv_layers.new(name='UVMap')
_uv.uv.foreach_set('vector', [0.625, 0.5, 0.625, 0.7039, 0.375, 0.7039, 0.375, 0.5, 0.375, 0.7273, 0.625, 0.7273, 0.625, 0.7331, 0.375, 0.7331, 0.375, 0.7109, 0.625, 0.7109, 0.625, 0.7273, 0.375, 0.7273, 0.375, 0.7039, 0.625, 0.7039, 0.625, 0.7109, 0.375, 0.7109, 0.375, 0.7331, 0.625, 0.7331, 0.625, 0.75, 0.375, 0.75])
me_cube_006.materials.append(mat_foldermaterial_001)
me_cube_006.update()
me_cube_010 = bpy.data.meshes.new('Cube.010')
me_cube_010.from_pydata([(1.0, -1.0, -1.0), (1.0, -1.0, 1.0), (1.0, 1.0, -1.0), (1.0, 1.0, 1.0), (1.0, 0.3475, -1.0), (1.0, 0.1487, -1.0), (1.0, 0.1487, 1.169), (1.0, 0.3475, 1.169), (1.0, 0.03335, -1.0), (1.0, 0.4645, -1.0), (1.0, 0.4645, 1.0), (1.0, 0.03335, 1.0)], [], [(3, 10, 9, 2), (5, 6, 11, 8), (4, 7, 6, 5), (9, 10, 7, 4), (8, 11, 1, 0)])
_uv = me_cube_010.uv_layers.new(name='UVMap')
_uv.uv.foreach_set('vector', [0.625, 0.5, 0.625, 0.7039, 0.375, 0.7039, 0.375, 0.5, 0.375, 0.7273, 0.625, 0.7273, 0.625, 0.7331, 0.375, 0.7331, 0.375, 0.7109, 0.625, 0.7109, 0.625, 0.7273, 0.375, 0.7273, 0.375, 0.7039, 0.625, 0.7039, 0.625, 0.7109, 0.375, 0.7109, 0.375, 0.7331, 0.625, 0.7331, 0.625, 0.75, 0.375, 0.75])
me_cube_010.materials.append(mat_foldermaterial_002)
me_cube_010.update()
me_cube_014 = bpy.data.meshes.new('Cube.014')
me_cube_014.from_pydata([(1.0, -1.0, -1.0), (1.0, -1.0, 1.0), (1.0, 1.0, -1.0), (1.0, 1.0, 1.0), (1.0, 0.3475, -1.0), (1.0, 0.1487, -1.0), (1.0, 0.1487, 1.169), (1.0, 0.3475, 1.169), (1.0, 0.03335, -1.0), (1.0, 0.4645, -1.0), (1.0, 0.4645, 1.0), (1.0, 0.03335, 1.0)], [], [(3, 10, 9, 2), (5, 6, 11, 8), (4, 7, 6, 5), (9, 10, 7, 4), (8, 11, 1, 0)])
_uv = me_cube_014.uv_layers.new(name='UVMap')
_uv.uv.foreach_set('vector', [0.625, 0.5, 0.625, 0.7039, 0.375, 0.7039, 0.375, 0.5, 0.375, 0.7273, 0.625, 0.7273, 0.625, 0.7331, 0.375, 0.7331, 0.375, 0.7109, 0.625, 0.7109, 0.625, 0.7273, 0.375, 0.7273, 0.375, 0.7039, 0.625, 0.7039, 0.625, 0.7109, 0.375, 0.7109, 0.375, 0.7331, 0.625, 0.7331, 0.625, 0.75, 0.375, 0.75])
me_cube_014.materials.append(mat_foldermaterial_003)
me_cube_014.update()
me_cube_018 = bpy.data.meshes.new('Cube.018')
me_cube_018.from_pydata([(1.0, -1.0, -1.0), (1.0, -1.0, 1.0), (1.0, 1.0, -1.0), (1.0, 1.0, 1.0), (1.0, 0.3475, -1.0), (1.0, 0.1487, -1.0), (1.0, 0.1487, 1.169), (1.0, 0.3475, 1.169), (1.0, 0.03335, -1.0), (1.0, 0.4645, -1.0), (1.0, 0.4645, 1.0), (1.0, 0.03335, 1.0)], [], [(3, 10, 9, 2), (5, 6, 11, 8), (4, 7, 6, 5), (9, 10, 7, 4), (8, 11, 1, 0)])
_uv = me_cube_018.uv_layers.new(name='UVMap')
_uv.uv.foreach_set('vector', [0.625, 0.5, 0.625, 0.7039, 0.375, 0.7039, 0.375, 0.5, 0.375, 0.7273, 0.625, 0.7273, 0.625, 0.7331, 0.375, 0.7331, 0.375, 0.7109, 0.625, 0.7109, 0.625, 0.7273, 0.375, 0.7273, 0.375, 0.7039, 0.625, 0.7039, 0.625, 0.7109, 0.375, 0.7109, 0.375, 0.7331, 0.625, 0.7331, 0.625, 0.75, 0.375, 0.75])
me_cube_018.materials.append(mat_foldermaterial_004)
me_cube_018.update()
me_cube_022 = bpy.data.meshes.new('Cube.022')
me_cube_022.from_pydata([(1.0, -1.0, -1.0), (1.0, -1.0, 1.0), (1.0, 1.0, -1.0), (1.0, 1.0, 1.0), (1.0, 0.3475, -1.0), (1.0, 0.1487, -1.0), (1.0, 0.1487, 1.169), (1.0, 0.3475, 1.169), (1.0, 0.03335, -1.0), (1.0, 0.4645, -1.0), (1.0, 0.4645, 1.0), (1.0, 0.03335, 1.0)], [], [(3, 10, 9, 2), (5, 6, 11, 8), (4, 7, 6, 5), (9, 10, 7, 4), (8, 11, 1, 0)])
_uv = me_cube_022.uv_layers.new(name='UVMap')
_uv.uv.foreach_set('vector', [0.625, 0.5, 0.625, 0.7039, 0.375, 0.7039, 0.375, 0.5, 0.375, 0.7273, 0.625, 0.7273, 0.625, 0.7331, 0.375, 0.7331, 0.375, 0.7109, 0.625, 0.7109, 0.625, 0.7273, 0.375, 0.7273, 0.375, 0.7039, 0.625, 0.7039, 0.625, 0.7109, 0.375, 0.7109, 0.375, 0.7331, 0.625, 0.7331, 0.625, 0.75, 0.375, 0.75])
me_cube_022.materials.append(mat_foldermaterial_005)
me_cube_022.update()
me_cube_005 = bpy.data.meshes.new('Cube.005')
me_cube_005.from_pydata([(1.0, -1.0, -1.0), (1.0, -1.0, 1.0), (1.0, 1.0, -1.0), (1.0, 1.0, 1.0), (1.0, 0.8269, -1.0), (1.0, 0.6282, -1.0), (1.0, 0.6282, 1.169), (1.0, 0.8269, 1.169), (1.0, 0.5128, -1.0), (1.0, 0.944, -1.0), (1.0, 0.944, 1.0), (1.0, 0.5128, 1.0)], [], [(3, 10, 9, 2), (5, 6, 11, 8), (4, 7, 6, 5), (9, 10, 7, 4), (8, 11, 1, 0)])
_uv = me_cube_005.uv_layers.new(name='UVMap')
_uv.uv.foreach_set('vector', [0.625, 0.5, 0.625, 0.7039, 0.375, 0.7039, 0.375, 0.5, 0.375, 0.7273, 0.625, 0.7273, 0.625, 0.7331, 0.375, 0.7331, 0.375, 0.7109, 0.625, 0.7109, 0.625, 0.7273, 0.375, 0.7273, 0.375, 0.7039, 0.625, 0.7039, 0.625, 0.7109, 0.375, 0.7109, 0.375, 0.7331, 0.625, 0.7331, 0.625, 0.75, 0.375, 0.75])
me_cube_005.materials.append(mat_foldermaterial)
me_cube_005.update()
me_cube_001 = bpy.data.meshes.new('Cube.001')
me_cube_001.from_pydata([(1.0, -1.0, -1.0), (1.0, -1.0, 1.0), (1.0, 1.0, -1.0), (1.0, 1.0, 1.0), (1.0, 0.8269, -1.0), (1.0, 0.6282, -1.0), (1.0, 0.6282, 1.169), (1.0, 0.8269, 1.169), (1.0, 0.5128, -1.0), (1.0, 0.944, -1.0), (1.0, 0.944, 1.0), (1.0, 0.5128, 1.0)], [], [(3, 10, 9, 2), (5, 6, 11, 8), (4, 7, 6, 5), (9, 10, 7, 4), (8, 11, 1, 0)])
_uv = me_cube_001.uv_layers.new(name='UVMap')
_uv.uv.foreach_set('vector', [0.625, 0.5, 0.625, 0.7039, 0.375, 0.7039, 0.375, 0.5, 0.375, 0.7273, 0.625, 0.7273, 0.625, 0.7331, 0.375, 0.7331, 0.375, 0.7109, 0.625, 0.7109, 0.625, 0.7273, 0.375, 0.7273, 0.375, 0.7039, 0.625, 0.7039, 0.625, 0.7109, 0.375, 0.7109, 0.375, 0.7331, 0.625, 0.7331, 0.625, 0.75, 0.375, 0.75])
me_cube_001.materials.append(mat_foldermaterial_001)
me_cube_001.update()
me_cube_009 = bpy.data.meshes.new('Cube.009')
me_cube_009.from_pydata([(1.0, -1.0, -1.0), (1.0, -1.0, 1.0), (1.0, 1.0, -1.0), (1.0, 1.0, 1.0), (1.0, 0.8269, -1.0), (1.0, 0.6282, -1.0), (1.0, 0.6282, 1.169), (1.0, 0.8269, 1.169), (1.0, 0.5128, -1.0), (1.0, 0.944, -1.0), (1.0, 0.944, 1.0), (1.0, 0.5128, 1.0)], [], [(3, 10, 9, 2), (5, 6, 11, 8), (4, 7, 6, 5), (9, 10, 7, 4), (8, 11, 1, 0)])
_uv = me_cube_009.uv_layers.new(name='UVMap')
_uv.uv.foreach_set('vector', [0.625, 0.5, 0.625, 0.7039, 0.375, 0.7039, 0.375, 0.5, 0.375, 0.7273, 0.625, 0.7273, 0.625, 0.7331, 0.375, 0.7331, 0.375, 0.7109, 0.625, 0.7109, 0.625, 0.7273, 0.375, 0.7273, 0.375, 0.7039, 0.625, 0.7039, 0.625, 0.7109, 0.375, 0.7109, 0.375, 0.7331, 0.625, 0.7331, 0.625, 0.75, 0.375, 0.75])
me_cube_009.materials.append(mat_foldermaterial_002)
me_cube_009.update()
me_cube_013 = bpy.data.meshes.new('Cube.013')
me_cube_013.from_pydata([(1.0, -1.0, -1.0), (1.0, -1.0, 1.0), (1.0, 1.0, -1.0), (1.0, 1.0, 1.0), (1.0, 0.8269, -1.0), (1.0, 0.6282, -1.0), (1.0, 0.6282, 1.169), (1.0, 0.8269, 1.169), (1.0, 0.5128, -1.0), (1.0, 0.944, -1.0), (1.0, 0.944, 1.0), (1.0, 0.5128, 1.0)], [], [(3, 10, 9, 2), (5, 6, 11, 8), (4, 7, 6, 5), (9, 10, 7, 4), (8, 11, 1, 0)])
_uv = me_cube_013.uv_layers.new(name='UVMap')
_uv.uv.foreach_set('vector', [0.625, 0.5, 0.625, 0.7039, 0.375, 0.7039, 0.375, 0.5, 0.375, 0.7273, 0.625, 0.7273, 0.625, 0.7331, 0.375, 0.7331, 0.375, 0.7109, 0.625, 0.7109, 0.625, 0.7273, 0.375, 0.7273, 0.375, 0.7039, 0.625, 0.7039, 0.625, 0.7109, 0.375, 0.7109, 0.375, 0.7331, 0.625, 0.7331, 0.625, 0.75, 0.375, 0.75])
me_cube_013.materials.append(mat_foldermaterial_003)
me_cube_013.update()
me_cube_017 = bpy.data.meshes.new('Cube.017')
me_cube_017.from_pydata([(1.0, -1.0, -1.0), (1.0, -1.0, 1.0), (1.0, 1.0, -1.0), (1.0, 1.0, 1.0), (1.0, 0.8269, -1.0), (1.0, 0.6282, -1.0), (1.0, 0.6282, 1.169), (1.0, 0.8269, 1.169), (1.0, 0.5128, -1.0), (1.0, 0.944, -1.0), (1.0, 0.944, 1.0), (1.0, 0.5128, 1.0)], [], [(3, 10, 9, 2), (5, 6, 11, 8), (4, 7, 6, 5), (9, 10, 7, 4), (8, 11, 1, 0)])
_uv = me_cube_017.uv_layers.new(name='UVMap')
_uv.uv.foreach_set('vector', [0.625, 0.5, 0.625, 0.7039, 0.375, 0.7039, 0.375, 0.5, 0.375, 0.7273, 0.625, 0.7273, 0.625, 0.7331, 0.375, 0.7331, 0.375, 0.7109, 0.625, 0.7109, 0.625, 0.7273, 0.375, 0.7273, 0.375, 0.7039, 0.625, 0.7039, 0.625, 0.7109, 0.375, 0.7109, 0.375, 0.7331, 0.625, 0.7331, 0.625, 0.75, 0.375, 0.75])
me_cube_017.materials.append(mat_foldermaterial_004)
me_cube_017.update()
me_cube_021 = bpy.data.meshes.new('Cube.021')
me_cube_021.from_pydata([(1.0, -1.0, -1.0), (1.0, -1.0, 1.0), (1.0, 1.0, -1.0), (1.0, 1.0, 1.0), (1.0, 0.8269, -1.0), (1.0, 0.6282, -1.0), (1.0, 0.6282, 1.169), (1.0, 0.8269, 1.169), (1.0, 0.5128, -1.0), (1.0, 0.944, -1.0), (1.0, 0.944, 1.0), (1.0, 0.5128, 1.0)], [], [(3, 10, 9, 2), (5, 6, 11, 8), (4, 7, 6, 5), (9, 10, 7, 4), (8, 11, 1, 0)])
_uv = me_cube_021.uv_layers.new(name='UVMap')
_uv.uv.foreach_set('vector', [0.625, 0.5, 0.625, 0.7039, 0.375, 0.7039, 0.375, 0.5, 0.375, 0.7273, 0.625, 0.7273, 0.625, 0.7331, 0.375, 0.7331, 0.375, 0.7109, 0.625, 0.7109, 0.625, 0.7273, 0.375, 0.7273, 0.375, 0.7039, 0.625, 0.7039, 0.625, 0.7109, 0.375, 0.7109, 0.375, 0.7331, 0.625, 0.7331, 0.625, 0.75, 0.375, 0.75])
me_cube_021.materials.append(mat_foldermaterial_005)
me_cube_021.update()

# ---- objects
ob_crate = bpy.data.objects.new('Crate', me_cube)
ob_tab1 = bpy.data.objects.new('Tab1', me_cube_002)
ob_tab1_001 = bpy.data.objects.new('Tab1.001', me_cube_008)
ob_tab1_002 = bpy.data.objects.new('Tab1.002', me_cube_012)
ob_tab1_003 = bpy.data.objects.new('Tab1.003', me_cube_016)
ob_tab1_004 = bpy.data.objects.new('Tab1.004', me_cube_020)
ob_tab1_005 = bpy.data.objects.new('Tab1.005', me_cube_024)
ob_tab1_006 = bpy.data.objects.new('Tab1.006', me_cube_028)
ob_tab2 = bpy.data.objects.new('Tab2', me_cube_003)
ob_tab2_001 = bpy.data.objects.new('Tab2.001', me_cube_007)
ob_tab2_002 = bpy.data.objects.new('Tab2.002', me_cube_011)
ob_tab2_003 = bpy.data.objects.new('Tab2.003', me_cube_015)
ob_tab2_004 = bpy.data.objects.new('Tab2.004', me_cube_019)
ob_tab2_005 = bpy.data.objects.new('Tab2.005', me_cube_023)
ob_tab2_006 = bpy.data.objects.new('Tab2.006', me_cube_027)
ob_tab3 = bpy.data.objects.new('Tab3', me_cube_004)
ob_tab3_001 = bpy.data.objects.new('Tab3.001', me_cube_006)
ob_tab3_002 = bpy.data.objects.new('Tab3.002', me_cube_010)
ob_tab3_003 = bpy.data.objects.new('Tab3.003', me_cube_014)
ob_tab3_004 = bpy.data.objects.new('Tab3.004', me_cube_018)
ob_tab3_005 = bpy.data.objects.new('Tab3.005', me_cube_022)
ob_tab4 = bpy.data.objects.new('Tab4', me_cube_005)
ob_tab4_001 = bpy.data.objects.new('Tab4.001', me_cube_001)
ob_tab4_002 = bpy.data.objects.new('Tab4.002', me_cube_009)
ob_tab4_003 = bpy.data.objects.new('Tab4.003', me_cube_013)
ob_tab4_004 = bpy.data.objects.new('Tab4.004', me_cube_017)
ob_tab4_005 = bpy.data.objects.new('Tab4.005', me_cube_021)

# ---- transforms, parenting, visibility, modifiers, constraints
ob_crate.location = (0.0, 0.0, 0.0)
ob_crate.scale = (2.54, 1.617, 1.244)
ob_crate.lock_rotations_4d = False
ob_crate.empty_display_type = 'ARROWS'
ob_crate.lineart.crease_threshold = 0.0
ob_tab1.location = (-2.246, 4.06e-08, -0.06496)
ob_tab1.rotation_euler = (0.0, -0.0, 3.142)
ob_tab1.scale = (0.02111, 1.465, 1.059)
_m = ob_tab1.modifiers.new('Solidify', 'SOLIDIFY')
_m.thickness = 3.36
_m.use_even_offset = True
ob_tab1_001.location = (-1.537, 4.06e-08, -0.06496)
ob_tab1_001.rotation_euler = (0.0, -0.0, 3.142)
ob_tab1_001.scale = (0.02111, 1.465, 1.059)
_m = ob_tab1_001.modifiers.new('Solidify', 'SOLIDIFY')
_m.thickness = 3.36
_m.use_even_offset = True
ob_tab1_002.location = (-0.8185, 4.06e-08, -0.06496)
ob_tab1_002.rotation_euler = (0.0, -0.0, 3.142)
ob_tab1_002.scale = (0.02111, 1.465, 1.059)
_m = ob_tab1_002.modifiers.new('Solidify', 'SOLIDIFY')
_m.thickness = 3.36
_m.use_even_offset = True
ob_tab1_003.location = (-0.09427, 4.06e-08, -0.06496)
ob_tab1_003.rotation_euler = (0.0, -0.0, 3.142)
ob_tab1_003.scale = (0.02111, 1.465, 1.059)
_m = ob_tab1_003.modifiers.new('Solidify', 'SOLIDIFY')
_m.thickness = 3.36
_m.use_even_offset = True
ob_tab1_004.location = (0.6309, 4.06e-08, -0.06496)
ob_tab1_004.rotation_euler = (0.0, -0.0, 3.142)
ob_tab1_004.scale = (0.02111, 1.465, 1.059)
_m = ob_tab1_004.modifiers.new('Solidify', 'SOLIDIFY')
_m.thickness = 3.36
_m.use_even_offset = True
ob_tab1_005.location = (1.337, 4.06e-08, -0.06496)
ob_tab1_005.rotation_euler = (0.0, -0.0, 3.142)
ob_tab1_005.scale = (0.02111, 1.465, 1.059)
_m = ob_tab1_005.modifiers.new('Solidify', 'SOLIDIFY')
_m.thickness = 3.36
_m.use_even_offset = True
ob_tab1_006.location = (2.052, 4.06e-08, -0.06496)
ob_tab1_006.rotation_euler = (0.0, -0.0, 3.142)
ob_tab1_006.scale = (0.02111, 1.465, 1.059)
_m = ob_tab1_006.modifiers.new('Solidify', 'SOLIDIFY')
_m.thickness = 3.36
_m.use_even_offset = True
ob_tab2.location = (-2.065, 1.326e-08, -0.06496)
ob_tab2.rotation_euler = (0.0, -0.0, 3.142)
ob_tab2.scale = (0.02111, 1.465, 1.059)
_m = ob_tab2.modifiers.new('Solidify', 'SOLIDIFY')
_m.thickness = 3.36
ob_tab2_001.location = (-1.356, 1.326e-08, -0.06496)
ob_tab2_001.rotation_euler = (0.0, -0.0, 3.142)
ob_tab2_001.scale = (0.02111, 1.465, 1.059)
_m = ob_tab2_001.modifiers.new('Solidify', 'SOLIDIFY')
_m.thickness = 3.36
ob_tab2_002.location = (-0.6374, 1.326e-08, -0.06496)
ob_tab2_002.rotation_euler = (0.0, -0.0, 3.142)
ob_tab2_002.scale = (0.02111, 1.465, 1.059)
_m = ob_tab2_002.modifiers.new('Solidify', 'SOLIDIFY')
_m.thickness = 3.36
ob_tab2_003.location = (0.08683, 1.326e-08, -0.06496)
ob_tab2_003.rotation_euler = (0.0, -0.0, 3.142)
ob_tab2_003.scale = (0.02111, 1.465, 1.059)
_m = ob_tab2_003.modifiers.new('Solidify', 'SOLIDIFY')
_m.thickness = 3.36
ob_tab2_004.location = (0.812, 1.326e-08, -0.06496)
ob_tab2_004.rotation_euler = (0.0, -0.0, 3.142)
ob_tab2_004.scale = (0.02111, 1.465, 1.059)
_m = ob_tab2_004.modifiers.new('Solidify', 'SOLIDIFY')
_m.thickness = 3.36
ob_tab2_005.location = (1.518, 1.326e-08, -0.06496)
ob_tab2_005.rotation_euler = (0.0, -0.0, 3.142)
ob_tab2_005.scale = (0.02111, 1.465, 1.059)
_m = ob_tab2_005.modifiers.new('Solidify', 'SOLIDIFY')
_m.thickness = 3.36
ob_tab2_006.location = (2.233, 1.326e-08, -0.06496)
ob_tab2_006.rotation_euler = (0.0, -0.0, 3.142)
ob_tab2_006.scale = (0.02111, 1.465, 1.059)
_m = ob_tab2_006.modifiers.new('Solidify', 'SOLIDIFY')
_m.thickness = 3.36
ob_tab3.location = (-1.892, -1.275e-08, -0.06496)
ob_tab3.rotation_euler = (0.0, -0.0, 3.142)
ob_tab3.scale = (0.02111, 1.465, 1.059)
_m = ob_tab3.modifiers.new('Solidify', 'SOLIDIFY')
_m.thickness = 3.36
ob_tab3_001.location = (-1.183, -1.275e-08, -0.06496)
ob_tab3_001.rotation_euler = (0.0, -0.0, 3.142)
ob_tab3_001.scale = (0.02111, 1.465, 1.059)
_m = ob_tab3_001.modifiers.new('Solidify', 'SOLIDIFY')
_m.thickness = 3.36
ob_tab3_002.location = (-0.4652, -1.275e-08, -0.06496)
ob_tab3_002.rotation_euler = (0.0, -0.0, 3.142)
ob_tab3_002.scale = (0.02111, 1.465, 1.059)
_m = ob_tab3_002.modifiers.new('Solidify', 'SOLIDIFY')
_m.thickness = 3.36
ob_tab3_003.location = (0.259, -1.275e-08, -0.06496)
ob_tab3_003.rotation_euler = (0.0, -0.0, 3.142)
ob_tab3_003.scale = (0.02111, 1.465, 1.059)
_m = ob_tab3_003.modifiers.new('Solidify', 'SOLIDIFY')
_m.thickness = 3.36
ob_tab3_004.location = (0.9842, -1.275e-08, -0.06496)
ob_tab3_004.rotation_euler = (0.0, -0.0, 3.142)
ob_tab3_004.scale = (0.02111, 1.465, 1.059)
_m = ob_tab3_004.modifiers.new('Solidify', 'SOLIDIFY')
_m.thickness = 3.36
ob_tab3_005.location = (1.69, -1.275e-08, -0.06496)
ob_tab3_005.rotation_euler = (0.0, -0.0, 3.142)
ob_tab3_005.scale = (0.02111, 1.465, 1.059)
_m = ob_tab3_005.modifiers.new('Solidify', 'SOLIDIFY')
_m.thickness = 3.36
ob_tab4.location = (-1.705, -4.111e-08, -0.06496)
ob_tab4.rotation_euler = (0.0, -0.0, 3.142)
ob_tab4.scale = (0.02111, 1.465, 1.059)
_m = ob_tab4.modifiers.new('Solidify', 'SOLIDIFY')
_m.thickness = 3.36
ob_tab4_001.location = (-0.9956, -4.111e-08, -0.06496)
ob_tab4_001.rotation_euler = (0.0, -0.0, 3.142)
ob_tab4_001.scale = (0.02111, 1.465, 1.059)
_m = ob_tab4_001.modifiers.new('Solidify', 'SOLIDIFY')
_m.thickness = 3.36
ob_tab4_002.location = (-0.2773, -4.111e-08, -0.06496)
ob_tab4_002.rotation_euler = (0.0, -0.0, 3.142)
ob_tab4_002.scale = (0.02111, 1.465, 1.059)
_m = ob_tab4_002.modifiers.new('Solidify', 'SOLIDIFY')
_m.thickness = 3.36
ob_tab4_003.location = (0.4469, -4.111e-08, -0.06496)
ob_tab4_003.rotation_euler = (0.0, -0.0, 3.142)
ob_tab4_003.scale = (0.02111, 1.465, 1.059)
_m = ob_tab4_003.modifiers.new('Solidify', 'SOLIDIFY')
_m.thickness = 3.36
ob_tab4_004.location = (1.172, -4.111e-08, -0.06496)
ob_tab4_004.rotation_euler = (0.0, -0.0, 3.142)
ob_tab4_004.scale = (0.02111, 1.465, 1.059)
_m = ob_tab4_004.modifiers.new('Solidify', 'SOLIDIFY')
_m.thickness = 3.36
ob_tab4_005.location = (1.878, -4.111e-08, -0.06496)
ob_tab4_005.rotation_euler = (0.0, -0.0, 3.142)
ob_tab4_005.scale = (0.02111, 1.465, 1.059)
_m = ob_tab4_005.modifiers.new('Solidify', 'SOLIDIFY')
_m.thickness = 3.36

# ---- collection membership
col_collection.objects.link(ob_crate)
col_folders.objects.link(ob_tab1)
col_folders.objects.link(ob_tab1_001)
col_folders.objects.link(ob_tab1_002)
col_folders.objects.link(ob_tab1_003)
col_folders.objects.link(ob_tab1_004)
col_folders.objects.link(ob_tab1_005)
col_folders.objects.link(ob_tab1_006)
col_folders.objects.link(ob_tab2)
col_folders.objects.link(ob_tab2_001)
col_folders.objects.link(ob_tab2_002)
col_folders.objects.link(ob_tab2_003)
col_folders.objects.link(ob_tab2_004)
col_folders.objects.link(ob_tab2_005)
col_folders.objects.link(ob_tab2_006)
col_folders.objects.link(ob_tab3)
col_folders.objects.link(ob_tab3_001)
col_folders.objects.link(ob_tab3_002)
col_folders.objects.link(ob_tab3_003)
col_folders.objects.link(ob_tab3_004)
col_folders.objects.link(ob_tab3_005)
col_folders.objects.link(ob_tab4)
col_folders.objects.link(ob_tab4_001)
col_folders.objects.link(ob_tab4_002)
col_folders.objects.link(ob_tab4_003)
col_folders.objects.link(ob_tab4_004)
col_folders.objects.link(ob_tab4_005)

# ---- scene / render settings (as saved in the file)
scene.frame_start = 1; scene.frame_end = 250; scene.frame_set(1)
scene.render.engine = 'BLENDER_EEVEE_NEXT'
scene.render.bake_bias = 0.0
scene.render.bake_samples = 0
scene.cycles.sampling_pattern = 'TABULATED_SOBOL'
scene.eevee.use_volume_custom_range = False
bpy.context.view_layer.update()

# ---- added for rendering (the .blend has no active camera and no usable light): camera, sun
cam_auto = bpy.data.cameras.new('AutoCamera')
cam_auto.lens = 50.0
cam_auto.sensor_width = 36.0
cam_auto.clip_end = 1000.0
ob_auto_camera = bpy.data.objects.new('AutoCamera', cam_auto)
scene.collection.objects.link(ob_auto_camera)
ob_auto_camera.location = (6.02948, -7.23537, 4.82358)
ob_auto_camera.rotation_euler = (1.09748, -7.21219e-08, 0.694738)
scene.camera = ob_auto_camera
light_auto_sun = bpy.data.lights.new('AutoSun', 'SUN')
light_auto_sun.energy = 3.0
light_auto_sun.angle = 0.0523599
ob_auto_sun = bpy.data.objects.new('AutoSun', light_auto_sun)
scene.collection.objects.link(ob_auto_sun)
ob_auto_sun.rotation_euler = (0.872665, 0.174533, 0.523599)
bpy.context.view_layer.update()
